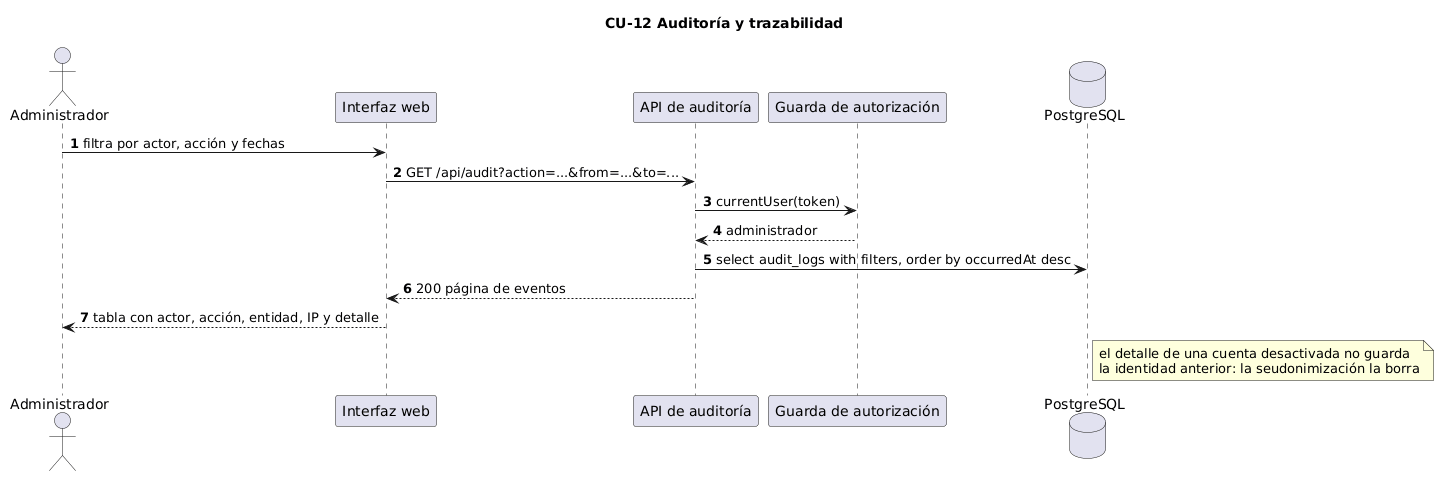

The diagram above was rendered by PlantUML. Its source (embedded in the PNG):
@startuml
title CU-12 Auditoría y trazabilidad
autonumber

actor "Administrador" as a
participant "Interfaz web" as ui
participant "API de auditoría" as api
participant "Guarda de autorización" as guard
database "PostgreSQL" as pg

a -> ui : filtra por actor, acción y fechas
ui -> api : GET /api/audit?action=...&from=...&to=...
api -> guard : currentUser(token)
guard --> api : administrador
api -> pg : select audit_logs with filters, order by occurredAt desc
api --> ui : 200 página de eventos
ui --> a : tabla con actor, acción, entidad, IP y detalle
note right of pg
  el detalle de una cuenta desactivada no guarda
  la identidad anterior: la seudonimización la borra
end note
@enduml